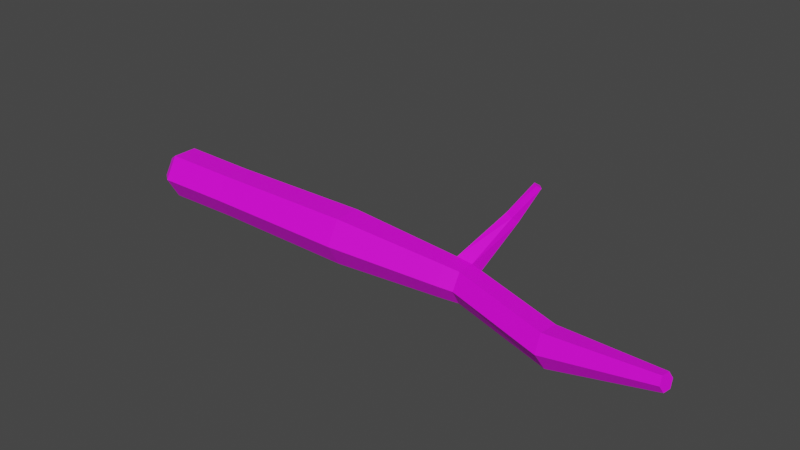 # Source: stick.blend  (saved by Blender 3.2.14; exported with 4.5.12 LTS)
import bpy
from mathutils import Matrix  # noqa: F401  (used for matrix-valued properties, if any)

bpy.ops.wm.read_factory_settings(use_empty=True)
scene = bpy.context.scene
scene.name = 'Scene'

# ---- collections
col_collection = bpy.data.collections.new('Collection'); scene.collection.children.link(col_collection)

# ---- images (referenced by path relative to the original .blend; pixels are not part of the script)
import os
ASSET_DIR = os.environ.get("B2B_ASSET_DIR", "")  # directory of the original .blend (textures are referenced by path, not embedded)
HERE = os.path.dirname(os.path.abspath(__file__))  # packed textures are extracted next to this script under _unpacked/

def load_image(name, relpath, width, height, colorspace="sRGB"):
    """Load a texture the original file referenced (path relative to the .blend, or extracted next to this script)."""
    p = next((c for c in (os.path.join(HERE, relpath), os.path.join(ASSET_DIR, relpath)) if relpath and os.path.exists(c)), "")
    if p:
        img = bpy.data.images.load(p, check_existing=True)
        img.name = name
    else:  # same state as the original file: an image datablock whose file is absent (Cycles renders it pink)
        img = bpy.data.images.new(name, width, height)
        img.source = "FILE"
        img.filepath = "//" + (relpath or name)
    img.colorspace_settings.name = colorspace
    return img
img_stick_text = load_image('Stick text', '', 1024, 1024, 'sRGB')

# ---- materials (node trees are filled in below, after node groups)
mat_stick = bpy.data.materials.new('Stick')
mat_stick.use_transparent_shadow = False

# ---- material node trees
mat_stick.use_nodes = True; mat_stick.node_tree.nodes.clear()
_N = mat_stick.node_tree.nodes; _L = mat_stick.node_tree.links
n0 = _N.new('ShaderNodeBsdfPrincipled'); n0.name = 'Principled BSDF'; n0.location = (10, 300)
n0.distribution = 'GGX'
n0.subsurface_method = 'RANDOM_WALK_SKIN'
n0.inputs[3].default_value = 1.45
n0.inputs[27].default_value = (0.0, 0.0, 0.0, 1.0)
n0.inputs[28].default_value = 1.0
n1 = _N.new('ShaderNodeOutputMaterial'); n1.name = 'Material Output'; n1.location = (300, 300)
n2 = _N.new('ShaderNodeTexImage'); n2.name = 'Image Texture'; n2.location = (-280, 260)
n2.image = img_stick_text
_L.new(n0.outputs[0], n1.inputs[0])
_L.new(n2.outputs[0], n0.inputs[0])
n1.is_active_output = True

# ---- world
world_world = bpy.data.worlds.new('World'); scene.world = world_world
world_world.use_nodes = True; world_world.node_tree.nodes.clear()
_N = world_world.node_tree.nodes; _L = world_world.node_tree.links
n0 = _N.new('ShaderNodeOutputWorld'); n0.name = 'World Output'; n0.location = (300, 300)
n1 = _N.new('ShaderNodeBackground'); n1.name = 'Background'; n1.location = (10, 300)
n1.inputs[0].default_value = (0.05088, 0.05088, 0.05088, 1.0)
_L.new(n1.outputs[0], n0.inputs[0])
n0.is_active_output = True
world_world.color = (0.05088, 0.05088, 0.05088)
world_world.use_sun_shadow = False
world_world.sun_shadow_jitter_overblur = 0.0

# ---- meshes
me_cylinder = bpy.data.meshes.new('Cylinder')
me_cylinder.from_pydata([(1.486e-09, 0.8542, -1.0), (-3.186e-09, 0.9107, 1.0), (0.7398, 0.4271, -1.0), (0.7887, 0.4553, 1.0), (0.7398, -0.4271, -1.0), (0.7887, -0.4553, 1.0), (-7.319e-08, -0.8542, -1.0), (-8.28e-08, -0.9107, 1.0), (-0.7398, -0.4271, -1.0), (-0.7887, -0.4553, 1.0), (-0.7398, 0.4271, -1.0), (-0.7887, 0.4553, 1.0), (5.36e-07, 0.6115, 2.813), (0.5296, 0.3058, 2.813), (0.5296, -0.3058, 2.813), (4.825e-07, -0.6115, 2.813), (-0.5296, -0.3058, 2.813), (-0.5296, 0.3058, 2.813), (0.09088, -0.506, 4.272), (0.6067, -0.8285, 4.297), (0.6011, -1.434, 4.263), (0.07967, -1.717, 4.205), (-0.4362, -1.394, 4.181), (-0.4306, -0.7889, 4.215), (-0.6668, -1.348, 5.665), (-0.4356, -1.493, 5.676), (-0.4381, -1.764, 5.661), (-0.6719, -1.891, 5.635), (-0.9031, -1.747, 5.624), (-0.9006, -1.475, 5.639), (4.588e-07, 0.8812, -2.017), (0.7632, 0.4406, -2.017), (0.7632, -0.4406, -2.017), (3.818e-07, -0.8812, -2.017), (-0.7632, -0.4406, -2.017), (-0.7632, 0.4406, -2.017), (0.571, 0.3296, 2.59), (0.571, -0.3296, 2.59), (-0.571, -0.3296, 2.59), (-0.571, 0.3296, 2.59), (4.701e-07, 0.6593, 2.59), (4.125e-07, -0.6593, 2.59), (-1.496, 1.795, 3.029), (-1.709, 1.558, 2.999), (-1.514, 1.92, 2.919), (-1.743, 1.664, 2.887), (-2.564, 2.26, 3.198), (-2.669, 2.128, 3.162), (-2.581, 2.378, 3.145), (-2.694, 2.234, 3.107), (4.485e-07, 0.6195, -2.152), (0.5365, 0.3097, -2.152), (0.5365, -0.3097, -2.152), (3.943e-07, -0.6195, -2.152), (-0.5365, -0.3097, -2.152), (-0.5365, 0.3097, -2.152)], [], [(0, 1, 3, 2), (2, 3, 5, 4), (4, 5, 7, 6), (6, 7, 9, 8), (37, 36, 13, 14), (8, 9, 11, 10), (10, 11, 1, 0), (4, 6, 33, 32), (15, 14, 20, 21), (39, 38, 16, 17), (36, 40, 12, 13), (41, 37, 14, 15), (40, 39, 45, 44), (38, 41, 15, 16), (20, 19, 25, 26), (13, 12, 18, 19), (12, 17, 23, 18), (16, 15, 21, 22), (14, 13, 19, 20), (17, 16, 22, 23), (25, 24, 29, 28, 27, 26), (23, 22, 28, 29), (21, 20, 26, 27), (19, 18, 24, 25), (18, 23, 29, 24), (22, 21, 27, 28), (34, 35, 55, 54), (10, 0, 30, 35), (6, 8, 34, 33), (2, 4, 32, 31), (8, 10, 35, 34), (0, 2, 31, 30), (9, 7, 41, 38), (1, 11, 39, 40), (7, 5, 37, 41), (3, 1, 40, 36), (11, 9, 38, 39), (5, 3, 36, 37), (45, 43, 47, 49), (39, 17, 43, 45), (17, 12, 42, 43), (12, 40, 44, 42), (48, 49, 47, 46), (43, 42, 46, 47), (44, 45, 49, 48), (42, 44, 48, 46), (50, 51, 52, 53, 54, 55), (32, 33, 53, 52), (30, 31, 51, 50), (35, 30, 50, 55), (33, 34, 54, 53), (31, 32, 52, 51)])
_uv = me_cylinder.uv_layers.new(name='UVMap')
_uv.uv.foreach_set('vector', [0.7445, 0.2918, 0.7478, 0.3877, 0.703, 0.3871, 0.7048, 0.2941, 0.7048, 0.2941, 0.703, 0.3871, 0.6587, 0.3864, 0.6651, 0.2909, 0.6651, 0.2909, 0.6587, 0.3864, 0.6118, 0.3867, 0.6211, 0.2812, 0.3516, 0.281, 0.346, 0.4291, 0.2798, 0.4232, 0.2904, 0.2795, 0.6623, 0.4745, 0.7006, 0.4763, 0.699, 0.4886, 0.6619, 0.4882, 0.2904, 0.2795, 0.2798, 0.4232, 0.2133, 0.4211, 0.2256, 0.2719, 0.7854, 0.2858, 0.7913, 0.3871, 0.7478, 0.3877, 0.7445, 0.2918, 0.6651, 0.2909, 0.6211, 0.2812, 0.6409, 0.2292, 0.6728, 0.2482, 0.6255, 0.4871, 0.6619, 0.4882, 0.6146, 0.5644, 0.5876, 0.5647, 0.2231, 0.5413, 0.2736, 0.5427, 0.2724, 0.5609, 0.2244, 0.5585, 0.7006, 0.4763, 0.7421, 0.4843, 0.7361, 0.4979, 0.699, 0.4886, 0.6244, 0.4744, 0.6623, 0.4745, 0.6619, 0.4882, 0.6255, 0.4871, 0.7421, 0.4843, 0.7856, 0.469, 0.8549, 0.5295, 0.8436, 0.5421, 0.2736, 0.5427, 0.3236, 0.5463, 0.3211, 0.5623, 0.2724, 0.5609, 0.6146, 0.5644, 0.6391, 0.5652, 0.6079, 0.6464, 0.5929, 0.6449, 0.699, 0.4886, 0.7361, 0.4979, 0.6647, 0.5772, 0.6391, 0.5652, 0.7361, 0.4979, 0.7452, 0.5364, 0.6803, 0.6025, 0.6647, 0.5772, 0.2724, 0.5609, 0.3211, 0.5623, 0.3821, 0.6793, 0.3373, 0.6835, 0.6619, 0.4882, 0.699, 0.4886, 0.6391, 0.5652, 0.6146, 0.5644, 0.2244, 0.5585, 0.2724, 0.5609, 0.3373, 0.6835, 0.2937, 0.6775, 0.8293, 0.8893, 0.8293, 0.9094, 0.8122, 0.9191, 0.7951, 0.9087, 0.7951, 0.8886, 0.8122, 0.8789, 0.2937, 0.6775, 0.3373, 0.6835, 0.3394, 0.7978, 0.32, 0.7946, 0.5876, 0.5647, 0.6146, 0.5644, 0.5929, 0.6449, 0.5796, 0.6487, 0.6391, 0.5652, 0.6647, 0.5772, 0.619, 0.6542, 0.6079, 0.6464, 0.6647, 0.5772, 0.6803, 0.6025, 0.6254, 0.6663, 0.619, 0.6542, 0.3373, 0.6835, 0.3821, 0.6793, 0.359, 0.7956, 0.3394, 0.7978, 0.2932, 0.2142, 0.2396, 0.1952, 0.2546, 0.181, 0.2952, 0.1959, 0.7854, 0.2858, 0.7445, 0.2918, 0.7361, 0.2507, 0.7756, 0.2335, 0.3516, 0.281, 0.2904, 0.2795, 0.2932, 0.2142, 0.3527, 0.2073, 0.7048, 0.2941, 0.6651, 0.2909, 0.6728, 0.2482, 0.7033, 0.2536, 0.2904, 0.2795, 0.2256, 0.2719, 0.2396, 0.1952, 0.2932, 0.2142, 0.7445, 0.2918, 0.7048, 0.2941, 0.7033, 0.2536, 0.7361, 0.2507, 0.2798, 0.4232, 0.346, 0.4291, 0.3236, 0.5463, 0.2736, 0.5427, 0.7478, 0.3877, 0.7913, 0.3871, 0.7856, 0.469, 0.7421, 0.4843, 0.6118, 0.3867, 0.6587, 0.3864, 0.6623, 0.4745, 0.6244, 0.4744, 0.703, 0.3871, 0.7478, 0.3877, 0.7421, 0.4843, 0.7006, 0.4763, 0.2133, 0.4211, 0.2798, 0.4232, 0.2736, 0.5427, 0.2231, 0.5413, 0.6587, 0.3864, 0.703, 0.3871, 0.7006, 0.4763, 0.6623, 0.4745, 0.0867, 0.546, 0.09334, 0.556, 0.008739, 0.5687, 0.002493, 0.5618, 0.2231, 0.5413, 0.2244, 0.5585, 0.09334, 0.556, 0.0867, 0.546, 0.7452, 0.5364, 0.7361, 0.4979, 0.8373, 0.547, 0.8324, 0.5623, 0.7361, 0.4979, 0.7421, 0.4843, 0.8436, 0.5421, 0.8373, 0.547, 0.7047, 0.9009, 0.7047, 0.8872, 0.7128, 0.8831, 0.7128, 0.8959, 0.8324, 0.5623, 0.8373, 0.547, 0.8869, 0.5774, 0.8841, 0.5856, 0.8436, 0.5421, 0.8549, 0.5295, 0.8993, 0.5667, 0.8926, 0.5735, 0.8373, 0.547, 0.8436, 0.5421, 0.8926, 0.5735, 0.8869, 0.5774, 0.8572, 0.8705, 0.8966, 0.8477, 0.9361, 0.8705, 0.9361, 0.9161, 0.8966, 0.9389, 0.8572, 0.9161, 0.6728, 0.2482, 0.6409, 0.2292, 0.6527, 0.2221, 0.677, 0.2377, 0.7361, 0.2507, 0.7033, 0.2536, 0.7041, 0.2417, 0.7329, 0.2377, 0.7756, 0.2335, 0.7361, 0.2507, 0.7329, 0.2377, 0.7621, 0.2224, 0.3527, 0.2073, 0.2932, 0.2142, 0.2952, 0.1959, 0.3394, 0.1876, 0.7033, 0.2536, 0.6728, 0.2482, 0.677, 0.2377, 0.7041, 0.2417])
me_cylinder.materials.append(mat_stick)
me_cylinder.update()

# ---- objects
ob_cylinder = bpy.data.objects.new('Cylinder', me_cylinder)

# ---- transforms, parenting, visibility, modifiers, constraints
ob_cylinder.location = (0.0, 0.0, 0.0)
ob_cylinder.rotation_euler = (-0.0, 1.571, 0.0)
ob_cylinder.scale = (0.3901, 0.3901, 1.0)

# ---- collection membership
col_collection.objects.link(ob_cylinder)

# ---- scene / render settings (as saved in the file)
scene.frame_start = 1; scene.frame_end = 250; scene.frame_set(1)
scene.render.engine = 'BLENDER_EEVEE_NEXT'
scene.cycles.sampling_pattern = 'TABULATED_SOBOL'
scene.cycles.use_light_tree = False
scene.view_settings.view_transform = 'Filmic'
bpy.context.view_layer.update()

# ---- added for rendering (the .blend has no active camera and no usable light): camera, sun
cam_auto = bpy.data.cameras.new('AutoCamera')
cam_auto.lens = 50.0
cam_auto.sensor_width = 36.0
cam_auto.clip_end = 1000.0
ob_auto_camera = bpy.data.objects.new('AutoCamera', cam_auto)
scene.collection.objects.link(ob_auto_camera)
ob_auto_camera.location = (9.27284, -8.91781, 6.38009)
ob_auto_camera.rotation_euler = (1.09748, -7.21219e-08, 0.694738)
scene.camera = ob_auto_camera
light_auto_sun = bpy.data.lights.new('AutoSun', 'SUN')
light_auto_sun.energy = 3.0
light_auto_sun.angle = 0.0523599
ob_auto_sun = bpy.data.objects.new('AutoSun', light_auto_sun)
scene.collection.objects.link(ob_auto_sun)
ob_auto_sun.rotation_euler = (0.872665, 0.174533, 0.523599)
bpy.context.view_layer.update()
